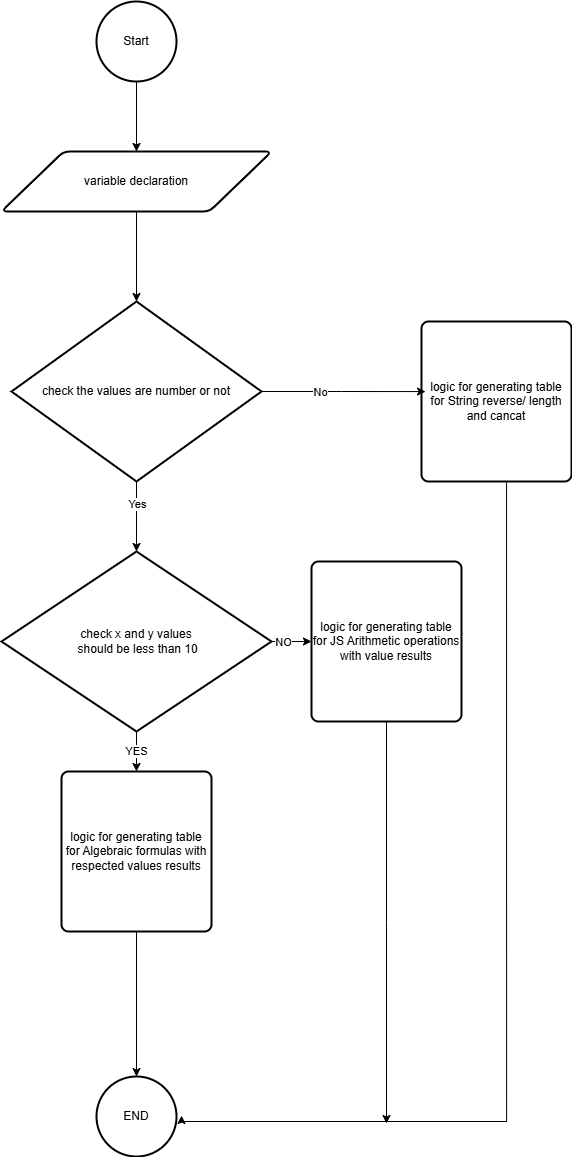

The diagram above was exported from draw.io. Its source (the exported page's mxGraphModel, read from the mxfile embedded in the PNG):
<mxGraphModel dx="778" dy="1613" grid="1" gridSize="10" guides="1" tooltips="1" connect="1" arrows="1" fold="1" page="1" pageScale="1" pageWidth="827" pageHeight="1169" math="0" shadow="0">
  <root>
    <mxCell id="0" />
    <mxCell id="1" parent="0" />
    <mxCell id="fed6KXXlkwqECKG2uKRw-4" style="edgeStyle=orthogonalEdgeStyle;rounded=0;orthogonalLoop=1;jettySize=auto;html=1;entryX=0.5;entryY=0;entryDx=0;entryDy=0;" edge="1" parent="1" source="fed6KXXlkwqECKG2uKRw-1" target="fed6KXXlkwqECKG2uKRw-3">
      <mxGeometry relative="1" as="geometry" />
    </mxCell>
    <mxCell id="fed6KXXlkwqECKG2uKRw-1" value="Start" style="strokeWidth=2;html=1;shape=mxgraph.flowchart.start_2;whiteSpace=wrap;" vertex="1" parent="1">
      <mxGeometry x="375" y="-400" width="80" height="80" as="geometry" />
    </mxCell>
    <mxCell id="fed6KXXlkwqECKG2uKRw-3" value="variable declaration" style="shape=parallelogram;html=1;strokeWidth=2;perimeter=parallelogramPerimeter;whiteSpace=wrap;rounded=1;arcSize=12;size=0.23;" vertex="1" parent="1">
      <mxGeometry x="280" y="-250" width="270" height="60" as="geometry" />
    </mxCell>
    <mxCell id="fed6KXXlkwqECKG2uKRw-5" value="check the values are number or not" style="strokeWidth=2;html=1;shape=mxgraph.flowchart.decision;whiteSpace=wrap;" vertex="1" parent="1">
      <mxGeometry x="290" y="-100" width="250" height="180" as="geometry" />
    </mxCell>
    <mxCell id="fed6KXXlkwqECKG2uKRw-6" style="edgeStyle=orthogonalEdgeStyle;rounded=0;orthogonalLoop=1;jettySize=auto;html=1;entryX=0.5;entryY=0;entryDx=0;entryDy=0;entryPerimeter=0;" edge="1" parent="1" source="fed6KXXlkwqECKG2uKRw-3" target="fed6KXXlkwqECKG2uKRw-5">
      <mxGeometry relative="1" as="geometry" />
    </mxCell>
    <mxCell id="fed6KXXlkwqECKG2uKRw-20" value="" style="edgeStyle=orthogonalEdgeStyle;rounded=0;orthogonalLoop=1;jettySize=auto;html=1;" edge="1" parent="1" source="fed6KXXlkwqECKG2uKRw-7" target="fed6KXXlkwqECKG2uKRw-19">
      <mxGeometry relative="1" as="geometry" />
    </mxCell>
    <mxCell id="fed6KXXlkwqECKG2uKRw-27" value="NO" style="edgeLabel;html=1;align=center;verticalAlign=middle;resizable=0;points=[];" vertex="1" connectable="0" parent="fed6KXXlkwqECKG2uKRw-20">
      <mxGeometry x="-0.45" relative="1" as="geometry">
        <mxPoint as="offset" />
      </mxGeometry>
    </mxCell>
    <mxCell id="fed6KXXlkwqECKG2uKRw-21" style="edgeStyle=orthogonalEdgeStyle;rounded=0;orthogonalLoop=1;jettySize=auto;html=1;entryX=0.5;entryY=0;entryDx=0;entryDy=0;" edge="1" parent="1" source="fed6KXXlkwqECKG2uKRw-7" target="fed6KXXlkwqECKG2uKRw-18">
      <mxGeometry relative="1" as="geometry" />
    </mxCell>
    <mxCell id="fed6KXXlkwqECKG2uKRw-26" value="YES" style="edgeLabel;html=1;align=center;verticalAlign=middle;resizable=0;points=[];" vertex="1" connectable="0" parent="fed6KXXlkwqECKG2uKRw-21">
      <mxGeometry x="-0.05" y="-1" relative="1" as="geometry">
        <mxPoint as="offset" />
      </mxGeometry>
    </mxCell>
    <mxCell id="fed6KXXlkwqECKG2uKRw-7" value="check x and y values&lt;div&gt;&amp;nbsp;should be less than 10&lt;/div&gt;" style="strokeWidth=2;html=1;shape=mxgraph.flowchart.decision;whiteSpace=wrap;" vertex="1" parent="1">
      <mxGeometry x="280" y="150" width="270" height="180" as="geometry" />
    </mxCell>
    <mxCell id="fed6KXXlkwqECKG2uKRw-8" style="edgeStyle=orthogonalEdgeStyle;rounded=0;orthogonalLoop=1;jettySize=auto;html=1;entryX=0.5;entryY=0;entryDx=0;entryDy=0;entryPerimeter=0;" edge="1" parent="1" source="fed6KXXlkwqECKG2uKRw-5" target="fed6KXXlkwqECKG2uKRw-7">
      <mxGeometry relative="1" as="geometry" />
    </mxCell>
    <mxCell id="fed6KXXlkwqECKG2uKRw-9" value="Yes" style="edgeLabel;html=1;align=center;verticalAlign=middle;resizable=0;points=[];" vertex="1" connectable="0" parent="fed6KXXlkwqECKG2uKRw-8">
      <mxGeometry x="-0.36" relative="1" as="geometry">
        <mxPoint as="offset" />
      </mxGeometry>
    </mxCell>
    <mxCell id="fed6KXXlkwqECKG2uKRw-10" value="END" style="strokeWidth=2;html=1;shape=mxgraph.flowchart.start_2;whiteSpace=wrap;" vertex="1" parent="1">
      <mxGeometry x="375" y="675" width="80" height="80" as="geometry" />
    </mxCell>
    <mxCell id="fed6KXXlkwqECKG2uKRw-16" style="edgeStyle=orthogonalEdgeStyle;rounded=0;orthogonalLoop=1;jettySize=auto;html=1;entryX=0.988;entryY=0.613;entryDx=0;entryDy=0;entryPerimeter=0;exitX=0.567;exitY=1.006;exitDx=0;exitDy=0;exitPerimeter=0;" edge="1" parent="1" source="fed6KXXlkwqECKG2uKRw-11">
      <mxGeometry relative="1" as="geometry">
        <mxPoint x="460.03999999999996" y="714.04" as="targetPoint" />
        <mxPoint x="786" y="160" as="sourcePoint" />
        <Array as="points">
          <mxPoint x="785" y="720" />
          <mxPoint x="460" y="720" />
        </Array>
      </mxGeometry>
    </mxCell>
    <mxCell id="fed6KXXlkwqECKG2uKRw-11" value="logic for generating table for String reverse/ length and cancat" style="rounded=1;whiteSpace=wrap;html=1;absoluteArcSize=1;arcSize=14;strokeWidth=2;" vertex="1" parent="1">
      <mxGeometry x="700" y="-80" width="150" height="160" as="geometry" />
    </mxCell>
    <mxCell id="fed6KXXlkwqECKG2uKRw-12" style="edgeStyle=orthogonalEdgeStyle;rounded=0;orthogonalLoop=1;jettySize=auto;html=1;entryX=0.027;entryY=0.438;entryDx=0;entryDy=0;entryPerimeter=0;" edge="1" parent="1" source="fed6KXXlkwqECKG2uKRw-5" target="fed6KXXlkwqECKG2uKRw-11">
      <mxGeometry relative="1" as="geometry" />
    </mxCell>
    <mxCell id="fed6KXXlkwqECKG2uKRw-17" value="No" style="edgeLabel;html=1;align=center;verticalAlign=middle;resizable=0;points=[];" vertex="1" connectable="0" parent="fed6KXXlkwqECKG2uKRw-12">
      <mxGeometry x="-0.269" relative="1" as="geometry">
        <mxPoint x="-2" as="offset" />
      </mxGeometry>
    </mxCell>
    <mxCell id="fed6KXXlkwqECKG2uKRw-18" value="logic for generating table for Algebraic formulas with respected values results" style="rounded=1;whiteSpace=wrap;html=1;absoluteArcSize=1;arcSize=14;strokeWidth=2;" vertex="1" parent="1">
      <mxGeometry x="340" y="370" width="150" height="160" as="geometry" />
    </mxCell>
    <mxCell id="fed6KXXlkwqECKG2uKRw-25" style="edgeStyle=orthogonalEdgeStyle;rounded=0;orthogonalLoop=1;jettySize=auto;html=1;" edge="1" parent="1" source="fed6KXXlkwqECKG2uKRw-19">
      <mxGeometry relative="1" as="geometry">
        <mxPoint x="665" y="722" as="targetPoint" />
      </mxGeometry>
    </mxCell>
    <mxCell id="fed6KXXlkwqECKG2uKRw-19" value="logic for generating table for JS Arithmetic operations with value results" style="rounded=1;whiteSpace=wrap;html=1;absoluteArcSize=1;arcSize=14;strokeWidth=2;" vertex="1" parent="1">
      <mxGeometry x="590" y="160" width="150" height="160" as="geometry" />
    </mxCell>
    <mxCell id="fed6KXXlkwqECKG2uKRw-22" style="edgeStyle=orthogonalEdgeStyle;rounded=0;orthogonalLoop=1;jettySize=auto;html=1;entryX=0.5;entryY=0;entryDx=0;entryDy=0;entryPerimeter=0;" edge="1" parent="1" source="fed6KXXlkwqECKG2uKRw-18" target="fed6KXXlkwqECKG2uKRw-10">
      <mxGeometry relative="1" as="geometry" />
    </mxCell>
  </root>
</mxGraphModel>